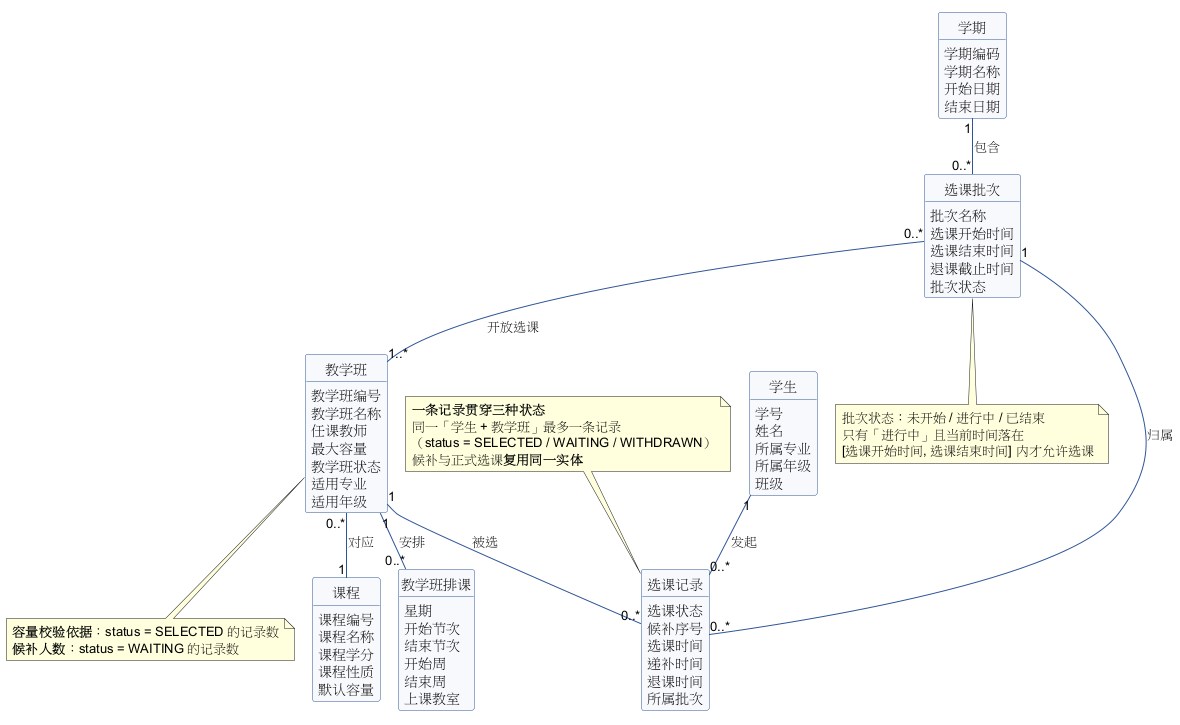

The diagram above was rendered by PlantUML. Its source (embedded in the PNG):
@startuml M4-概念层类图
' ============================================================
' M4 选课与候补 —— 概念层类图（大作业3）
' 概念层：只表达业务概念、属性名与关系，不写类型/可见性/方法
' ============================================================
!pragma layout smetana
skinparam shadowing false
skinparam classAttributeIconSize 0
skinparam class {
  BackgroundColor #F7F9FC
  BorderColor #2F5597
  ArrowColor #2F5597
}
hide methods
hide circle

class "学生" as Student {
  学号
  姓名
  所属专业
  所属年级
  班级
}

class "学期" as Semester {
  学期编码
  学期名称
  开始日期
  结束日期
}

class "选课批次" as Batch {
  批次名称
  选课开始时间
  选课结束时间
  退课截止时间
  批次状态
}

class "教学班" as TeachingClass {
  教学班编号
  教学班名称
  任课教师
  最大容量
  教学班状态
  适用专业
  适用年级
}

class "课程" as Course {
  课程编号
  课程名称
  课程学分
  课程性质
  默认容量
}

class "教学班排课" as Schedule {
  星期
  开始节次
  结束节次
  开始周
  结束周
  上课教室
}

class "选课记录" as Selection {
  选课状态
  候补序号
  选课时间
  递补时间
  退课时间
  所属批次
}

' ================= 关联与多重性 =================
Semester "1" -- "0..*" Batch : 包含 >
Batch "0..*" -- "1..*" TeachingClass : 开放选课 >
TeachingClass "0..*" -- "1" Course : 对应 >
TeachingClass "1" -- "0..*" Schedule : 安排 >
Student "1" -- "0..*" Selection : 发起 >
TeachingClass "1" -- "0..*" Selection : 被选 >
Batch "1" -- "0..*" Selection : 归属 >

note top of Selection
  **一条记录贯穿三种状态**
  同一「学生 + 教学班」最多一条记录
  （status = SELECTED / WAITING / WITHDRAWN）
  候补与正式选课**复用同一实体**
end note

note bottom of TeachingClass
  **容量校验依据**：status = SELECTED 的记录数
  **候补人数**：status = WAITING 的记录数
end note

note bottom of Batch
  批次状态：未开始 / 进行中 / 已结束
  只有「进行中」且当前时间落在
  [选课开始时间, 选课结束时间] 内才允许选课
end note
@enduml